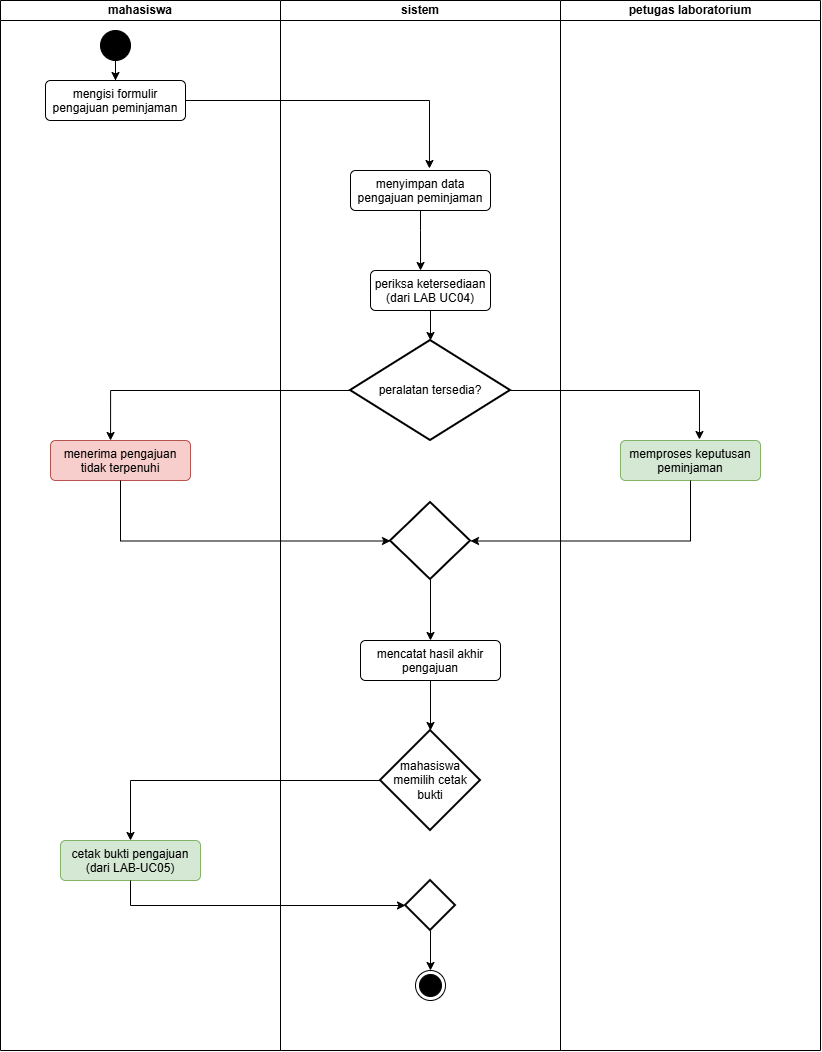

The diagram above was exported from draw.io. Its source (the exported page's mxGraphModel, read from the mxfile embedded in the PNG):
<mxGraphModel dx="926" dy="600" grid="1" gridSize="10" guides="1" tooltips="1" connect="1" arrows="1" fold="1" page="1" pageScale="1" pageWidth="850" pageHeight="1100" math="0" shadow="0">
  <root>
    <mxCell id="0" />
    <mxCell id="1" parent="0" />
    <mxCell id="G6eeKn603AQAbV-DEon9-5" parent="1" style="swimlane;startSize=20;whiteSpace=wrap;html=1;" value="mahasiswa" vertex="1">
      <mxGeometry height="1050" width="280" x="20" y="50" as="geometry" />
    </mxCell>
    <mxCell id="G6eeKn603AQAbV-DEon9-26" edge="1" parent="G6eeKn603AQAbV-DEon9-5" source="G6eeKn603AQAbV-DEon9-9" style="edgeStyle=orthogonalEdgeStyle;rounded=0;orthogonalLoop=1;jettySize=auto;html=1;" target="G6eeKn603AQAbV-DEon9-11" value="">
      <mxGeometry relative="1" as="geometry" />
    </mxCell>
    <mxCell id="G6eeKn603AQAbV-DEon9-9" parent="G6eeKn603AQAbV-DEon9-5" style="ellipse;fillColor=strokeColor;html=1;" value="" vertex="1">
      <mxGeometry height="30" width="30" x="100" y="30" as="geometry" />
    </mxCell>
    <mxCell id="G6eeKn603AQAbV-DEon9-11" parent="G6eeKn603AQAbV-DEon9-5" style="html=1;align=center;verticalAlign=top;rounded=1;absoluteArcSize=1;arcSize=10;dashed=0;whiteSpace=wrap;" value="mengisi formulir pengajuan peminjaman" vertex="1">
      <mxGeometry height="40" width="140" x="45" y="80" as="geometry" />
    </mxCell>
    <mxCell id="G6eeKn603AQAbV-DEon9-17" parent="G6eeKn603AQAbV-DEon9-5" style="html=1;align=center;verticalAlign=top;rounded=1;absoluteArcSize=1;arcSize=10;dashed=0;whiteSpace=wrap;fillColor=#f8cecc;strokeColor=#b85450;" value="menerima pengajuan tidak terpenuhi" vertex="1">
      <mxGeometry height="40" width="140" x="50" y="440" as="geometry" />
    </mxCell>
    <mxCell id="G6eeKn603AQAbV-DEon9-25" parent="G6eeKn603AQAbV-DEon9-5" style="html=1;align=center;verticalAlign=top;rounded=1;absoluteArcSize=1;arcSize=10;dashed=0;whiteSpace=wrap;fillColor=#d5e8d4;strokeColor=#82b366;" value="cetak bukti pengajuan (dari LAB-UC05)" vertex="1">
      <mxGeometry height="40" width="140" x="60" y="840" as="geometry" />
    </mxCell>
    <mxCell id="G6eeKn603AQAbV-DEon9-7" parent="1" style="swimlane;startSize=20;whiteSpace=wrap;html=1;" value="sistem" vertex="1">
      <mxGeometry height="1050" width="280" x="300" y="50" as="geometry" />
    </mxCell>
    <mxCell id="G6eeKn603AQAbV-DEon9-15" parent="G6eeKn603AQAbV-DEon9-7" style="html=1;align=center;verticalAlign=top;rounded=1;absoluteArcSize=1;arcSize=10;dashed=0;whiteSpace=wrap;" value="menyimpan data pengajuan peminjaman" vertex="1">
      <mxGeometry height="40" width="140" x="70" y="170" as="geometry" />
    </mxCell>
    <mxCell id="G6eeKn603AQAbV-DEon9-16" parent="G6eeKn603AQAbV-DEon9-7" style="html=1;align=center;verticalAlign=top;rounded=1;absoluteArcSize=1;arcSize=10;dashed=0;whiteSpace=wrap;" value="periksa ketersediaan (dari LAB UC04)" vertex="1">
      <mxGeometry height="40" width="120" x="90" y="270" as="geometry" />
    </mxCell>
    <mxCell id="G6eeKn603AQAbV-DEon9-18" parent="G6eeKn603AQAbV-DEon9-7" style="strokeWidth=2;html=1;shape=mxgraph.flowchart.decision;whiteSpace=wrap;" value="peralatan tersedia?" vertex="1">
      <mxGeometry height="100" width="160" x="70" y="340" as="geometry" />
    </mxCell>
    <mxCell id="G6eeKn603AQAbV-DEon9-42" edge="1" parent="G6eeKn603AQAbV-DEon9-7" source="G6eeKn603AQAbV-DEon9-19" style="edgeStyle=orthogonalEdgeStyle;rounded=0;orthogonalLoop=1;jettySize=auto;html=1;" target="G6eeKn603AQAbV-DEon9-21">
      <mxGeometry relative="1" as="geometry" />
    </mxCell>
    <mxCell id="G6eeKn603AQAbV-DEon9-19" parent="G6eeKn603AQAbV-DEon9-7" style="strokeWidth=2;html=1;shape=mxgraph.flowchart.decision;whiteSpace=wrap;" value="" vertex="1">
      <mxGeometry height="77" width="80" x="110" y="502" as="geometry" />
    </mxCell>
    <mxCell id="G6eeKn603AQAbV-DEon9-21" parent="G6eeKn603AQAbV-DEon9-7" style="html=1;align=center;verticalAlign=top;rounded=1;absoluteArcSize=1;arcSize=10;dashed=0;whiteSpace=wrap;" value="mencatat hasil akhir pengajuan" vertex="1">
      <mxGeometry height="40" width="140" x="80" y="640" as="geometry" />
    </mxCell>
    <mxCell id="G6eeKn603AQAbV-DEon9-22" parent="G6eeKn603AQAbV-DEon9-7" style="strokeWidth=2;html=1;shape=mxgraph.flowchart.decision;whiteSpace=wrap;" value="mahasiswa memilih cetak bukti" vertex="1">
      <mxGeometry height="100" width="100" x="100" y="730" as="geometry" />
    </mxCell>
    <mxCell id="G6eeKn603AQAbV-DEon9-46" edge="1" parent="G6eeKn603AQAbV-DEon9-7" source="G6eeKn603AQAbV-DEon9-23" style="edgeStyle=orthogonalEdgeStyle;rounded=0;orthogonalLoop=1;jettySize=auto;html=1;entryX=0.5;entryY=0;entryDx=0;entryDy=0;" target="G6eeKn603AQAbV-DEon9-24">
      <mxGeometry relative="1" as="geometry" />
    </mxCell>
    <mxCell id="G6eeKn603AQAbV-DEon9-23" parent="G6eeKn603AQAbV-DEon9-7" style="strokeWidth=2;html=1;shape=mxgraph.flowchart.decision;whiteSpace=wrap;" value="" vertex="1">
      <mxGeometry height="50" width="50" x="125" y="880" as="geometry" />
    </mxCell>
    <mxCell id="G6eeKn603AQAbV-DEon9-24" parent="G6eeKn603AQAbV-DEon9-7" style="ellipse;html=1;shape=endState;fillColor=strokeColor;" value="" vertex="1">
      <mxGeometry height="30" width="30" x="135" y="970" as="geometry" />
    </mxCell>
    <mxCell id="G6eeKn603AQAbV-DEon9-35" edge="1" parent="G6eeKn603AQAbV-DEon9-7" source="G6eeKn603AQAbV-DEon9-15" style="edgeStyle=orthogonalEdgeStyle;rounded=0;orthogonalLoop=1;jettySize=auto;html=1;entryX=0.417;entryY=0;entryDx=0;entryDy=0;entryPerimeter=0;" target="G6eeKn603AQAbV-DEon9-16">
      <mxGeometry relative="1" as="geometry">
        <Array as="points">
          <mxPoint x="140.04" y="230" />
          <mxPoint x="140.04" y="230" />
        </Array>
      </mxGeometry>
    </mxCell>
    <mxCell id="G6eeKn603AQAbV-DEon9-36" edge="1" parent="G6eeKn603AQAbV-DEon9-7" source="G6eeKn603AQAbV-DEon9-16" style="edgeStyle=orthogonalEdgeStyle;rounded=0;orthogonalLoop=1;jettySize=auto;html=1;entryX=0.5;entryY=0;entryDx=0;entryDy=0;entryPerimeter=0;" target="G6eeKn603AQAbV-DEon9-18">
      <mxGeometry relative="1" as="geometry" />
    </mxCell>
    <mxCell id="G6eeKn603AQAbV-DEon9-43" edge="1" parent="G6eeKn603AQAbV-DEon9-7" source="G6eeKn603AQAbV-DEon9-21" style="edgeStyle=orthogonalEdgeStyle;rounded=0;orthogonalLoop=1;jettySize=auto;html=1;entryX=0.5;entryY=0;entryDx=0;entryDy=0;entryPerimeter=0;" target="G6eeKn603AQAbV-DEon9-22">
      <mxGeometry relative="1" as="geometry" />
    </mxCell>
    <mxCell id="G6eeKn603AQAbV-DEon9-8" parent="1" style="swimlane;startSize=20;whiteSpace=wrap;html=1;" value="petugas laboratorium" vertex="1">
      <mxGeometry height="1050" width="260" x="580" y="50" as="geometry" />
    </mxCell>
    <mxCell id="G6eeKn603AQAbV-DEon9-20" parent="G6eeKn603AQAbV-DEon9-8" style="html=1;align=center;verticalAlign=top;rounded=1;absoluteArcSize=1;arcSize=10;dashed=0;whiteSpace=wrap;fillColor=#d5e8d4;strokeColor=#82b366;" value="memproses keputusan peminjaman" vertex="1">
      <mxGeometry height="40" width="140" x="60" y="440" as="geometry" />
    </mxCell>
    <mxCell id="G6eeKn603AQAbV-DEon9-33" edge="1" parent="1" source="G6eeKn603AQAbV-DEon9-11" style="edgeStyle=orthogonalEdgeStyle;rounded=0;orthogonalLoop=1;jettySize=auto;html=1;entryX=0.564;entryY=-0.05;entryDx=0;entryDy=0;entryPerimeter=0;" target="G6eeKn603AQAbV-DEon9-15">
      <mxGeometry relative="1" as="geometry" />
    </mxCell>
    <mxCell id="G6eeKn603AQAbV-DEon9-37" edge="1" parent="1" source="G6eeKn603AQAbV-DEon9-18" style="edgeStyle=orthogonalEdgeStyle;rounded=0;orthogonalLoop=1;jettySize=auto;html=1;entryX=0.429;entryY=0;entryDx=0;entryDy=0;entryPerimeter=0;" target="G6eeKn603AQAbV-DEon9-17">
      <mxGeometry relative="1" as="geometry" />
    </mxCell>
    <mxCell id="G6eeKn603AQAbV-DEon9-38" edge="1" parent="1" source="G6eeKn603AQAbV-DEon9-18" style="edgeStyle=orthogonalEdgeStyle;rounded=0;orthogonalLoop=1;jettySize=auto;html=1;entryX=0.564;entryY=-0.025;entryDx=0;entryDy=0;entryPerimeter=0;" target="G6eeKn603AQAbV-DEon9-20">
      <mxGeometry relative="1" as="geometry" />
    </mxCell>
    <mxCell id="G6eeKn603AQAbV-DEon9-40" edge="1" parent="1" source="G6eeKn603AQAbV-DEon9-20" style="edgeStyle=orthogonalEdgeStyle;rounded=0;orthogonalLoop=1;jettySize=auto;html=1;entryX=1;entryY=0.5;entryDx=0;entryDy=0;entryPerimeter=0;" target="G6eeKn603AQAbV-DEon9-19">
      <mxGeometry relative="1" as="geometry">
        <Array as="points">
          <mxPoint x="710" y="590" />
        </Array>
      </mxGeometry>
    </mxCell>
    <mxCell id="G6eeKn603AQAbV-DEon9-41" edge="1" parent="1" source="G6eeKn603AQAbV-DEon9-17" style="edgeStyle=orthogonalEdgeStyle;rounded=0;orthogonalLoop=1;jettySize=auto;html=1;entryX=0;entryY=0.5;entryDx=0;entryDy=0;entryPerimeter=0;" target="G6eeKn603AQAbV-DEon9-19">
      <mxGeometry relative="1" as="geometry">
        <Array as="points">
          <mxPoint x="140" y="590.5" />
        </Array>
      </mxGeometry>
    </mxCell>
    <mxCell id="G6eeKn603AQAbV-DEon9-44" edge="1" parent="1" source="G6eeKn603AQAbV-DEon9-22" style="edgeStyle=orthogonalEdgeStyle;rounded=0;orthogonalLoop=1;jettySize=auto;html=1;entryX=0.5;entryY=0;entryDx=0;entryDy=0;" target="G6eeKn603AQAbV-DEon9-25">
      <mxGeometry relative="1" as="geometry" />
    </mxCell>
    <mxCell id="G6eeKn603AQAbV-DEon9-45" edge="1" parent="1" source="G6eeKn603AQAbV-DEon9-25" style="edgeStyle=orthogonalEdgeStyle;rounded=0;orthogonalLoop=1;jettySize=auto;html=1;entryX=0;entryY=0.5;entryDx=0;entryDy=0;entryPerimeter=0;" target="G6eeKn603AQAbV-DEon9-23">
      <mxGeometry relative="1" as="geometry">
        <Array as="points">
          <mxPoint x="150" y="955" />
        </Array>
      </mxGeometry>
    </mxCell>
  </root>
</mxGraphModel>